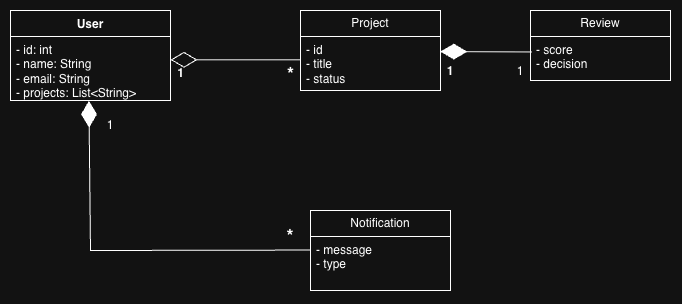

The diagram above was exported from draw.io. Its source (the exported page's mxGraphModel, read from the mxfile embedded in the PNG):
<mxGraphModel dx="1013" dy="569" grid="1" gridSize="10" guides="1" tooltips="1" connect="1" arrows="1" fold="1" page="1" pageScale="1" pageWidth="827" pageHeight="1169" math="0" shadow="0">
  <root>
    <mxCell id="0" />
    <mxCell id="1" parent="0" />
    <mxCell id="I64NrWcgJHx1FZ7AJ6No-1" parent="1" style="swimlane;fontStyle=1;align=center;verticalAlign=top;childLayout=stackLayout;horizontal=1;startSize=26;horizontalStack=0;resizeParent=1;resizeParentMax=0;resizeLast=0;collapsible=1;marginBottom=0;whiteSpace=wrap;html=1;" value="User" vertex="1">
      <mxGeometry height="90" width="160" x="40" y="60" as="geometry" />
    </mxCell>
    <mxCell id="I64NrWcgJHx1FZ7AJ6No-2" parent="I64NrWcgJHx1FZ7AJ6No-1" style="text;strokeColor=none;fillColor=none;align=left;verticalAlign=top;spacingLeft=4;spacingRight=4;overflow=hidden;rotatable=0;points=[[0,0.5],[1,0.5]];portConstraint=eastwest;whiteSpace=wrap;html=1;" value="- id: int&lt;div&gt;- name: String&lt;br&gt;- email: String&lt;br&gt;- projects: List&amp;lt;String&amp;gt;&lt;/div&gt;" vertex="1">
      <mxGeometry height="64" width="160" y="26" as="geometry" />
    </mxCell>
    <mxCell id="I64NrWcgJHx1FZ7AJ6No-9" parent="1" style="swimlane;fontStyle=0;childLayout=stackLayout;horizontal=1;startSize=26;fillColor=none;horizontalStack=0;resizeParent=1;resizeParentMax=0;resizeLast=0;collapsible=1;marginBottom=0;whiteSpace=wrap;html=1;" value="Project" vertex="1">
      <mxGeometry height="80" width="140" x="330" y="60" as="geometry" />
    </mxCell>
    <mxCell id="I64NrWcgJHx1FZ7AJ6No-10" parent="I64NrWcgJHx1FZ7AJ6No-9" style="text;strokeColor=none;fillColor=none;align=left;verticalAlign=top;spacingLeft=4;spacingRight=4;overflow=hidden;rotatable=0;points=[[0,0.5],[1,0.5]];portConstraint=eastwest;whiteSpace=wrap;html=1;" value="- id&lt;div&gt;- title&lt;/div&gt;&lt;div&gt;- status&lt;/div&gt;" vertex="1">
      <mxGeometry height="54" width="140" y="26" as="geometry" />
    </mxCell>
    <mxCell id="I64NrWcgJHx1FZ7AJ6No-18" parent="1" style="text;align=center;fontStyle=1;verticalAlign=middle;spacingLeft=3;spacingRight=3;strokeColor=none;rotatable=0;points=[[0,0.5],[1,0.5]];portConstraint=eastwest;html=1;" value="1" vertex="1">
      <mxGeometry height="26" width="80" x="170" y="110" as="geometry" />
    </mxCell>
    <mxCell id="I64NrWcgJHx1FZ7AJ6No-21" parent="1" style="text;align=center;fontStyle=1;verticalAlign=middle;spacingLeft=3;spacingRight=3;strokeColor=none;rotatable=0;points=[[0,0.5],[1,0.5]];portConstraint=eastwest;html=1;" value="&lt;font style=&quot;font-size: 18px;&quot;&gt;*&lt;/font&gt;" vertex="1">
      <mxGeometry height="26" width="80" x="280" y="110" as="geometry" />
    </mxCell>
    <mxCell id="I64NrWcgJHx1FZ7AJ6No-22" parent="1" style="swimlane;fontStyle=0;childLayout=stackLayout;horizontal=1;startSize=26;fillColor=none;horizontalStack=0;resizeParent=1;resizeParentMax=0;resizeLast=0;collapsible=1;marginBottom=0;whiteSpace=wrap;html=1;" value="Review" vertex="1">
      <mxGeometry height="70" width="140" x="560" y="60" as="geometry" />
    </mxCell>
    <mxCell id="I64NrWcgJHx1FZ7AJ6No-23" parent="I64NrWcgJHx1FZ7AJ6No-22" style="text;strokeColor=none;fillColor=none;align=left;verticalAlign=top;spacingLeft=4;spacingRight=4;overflow=hidden;rotatable=0;points=[[0,0.5],[1,0.5]];portConstraint=eastwest;whiteSpace=wrap;html=1;" value="- score&lt;br&gt;- decision" vertex="1">
      <mxGeometry height="44" width="140" y="26" as="geometry" />
    </mxCell>
    <mxCell id="I64NrWcgJHx1FZ7AJ6No-28" edge="1" parent="1" source="I64NrWcgJHx1FZ7AJ6No-23" style="endArrow=diamondThin;endFill=1;endSize=24;html=1;rounded=0;exitX=0.007;exitY=0.351;exitDx=0;exitDy=0;exitPerimeter=0;entryX=0.999;entryY=0.279;entryDx=0;entryDy=0;entryPerimeter=0;" target="I64NrWcgJHx1FZ7AJ6No-10" value="">
      <mxGeometry relative="1" width="160" as="geometry">
        <mxPoint x="580" y="104.55000000000001" as="sourcePoint" />
        <mxPoint x="480" y="210" as="targetPoint" />
      </mxGeometry>
    </mxCell>
    <mxCell id="I64NrWcgJHx1FZ7AJ6No-29" parent="1" style="text;html=1;whiteSpace=wrap;strokeColor=none;fillColor=none;align=center;verticalAlign=middle;rounded=0;" value="&lt;span style=&quot;font-weight: 700; text-wrap-mode: nowrap;&quot;&gt;1&lt;/span&gt;" vertex="1">
      <mxGeometry height="30" width="60" x="450" y="106" as="geometry" />
    </mxCell>
    <mxCell id="I64NrWcgJHx1FZ7AJ6No-30" parent="1" style="text;html=1;whiteSpace=wrap;strokeColor=none;fillColor=none;align=center;verticalAlign=middle;rounded=0;" value="1" vertex="1">
      <mxGeometry height="30" width="60" x="520" y="106" as="geometry" />
    </mxCell>
    <mxCell id="I64NrWcgJHx1FZ7AJ6No-31" parent="1" style="swimlane;fontStyle=0;childLayout=stackLayout;horizontal=1;startSize=26;fillColor=none;horizontalStack=0;resizeParent=1;resizeParentMax=0;resizeLast=0;collapsible=1;marginBottom=0;whiteSpace=wrap;html=1;" value="Notification" vertex="1">
      <mxGeometry height="80" width="140" x="340" y="260" as="geometry" />
    </mxCell>
    <mxCell id="I64NrWcgJHx1FZ7AJ6No-32" parent="I64NrWcgJHx1FZ7AJ6No-31" style="text;strokeColor=none;fillColor=none;align=left;verticalAlign=top;spacingLeft=4;spacingRight=4;overflow=hidden;rotatable=0;points=[[0,0.5],[1,0.5]];portConstraint=eastwest;whiteSpace=wrap;html=1;" value="- message&lt;div&gt;- type&lt;/div&gt;" vertex="1">
      <mxGeometry height="54" width="140" y="26" as="geometry" />
    </mxCell>
    <mxCell id="I64NrWcgJHx1FZ7AJ6No-35" edge="1" parent="1" style="endArrow=diamondThin;endFill=0;endSize=24;html=1;rounded=0;" value="">
      <mxGeometry relative="1" width="160" as="geometry">
        <mxPoint x="330" y="109.28999999999999" as="sourcePoint" />
        <mxPoint x="200" y="109.28999999999999" as="targetPoint" />
      </mxGeometry>
    </mxCell>
    <mxCell id="I64NrWcgJHx1FZ7AJ6No-36" edge="1" parent="1" source="I64NrWcgJHx1FZ7AJ6No-32" style="endArrow=diamondThin;endFill=1;endSize=24;html=1;rounded=0;entryX=0.49;entryY=1.004;entryDx=0;entryDy=0;entryPerimeter=0;exitX=0.004;exitY=0.251;exitDx=0;exitDy=0;exitPerimeter=0;" target="I64NrWcgJHx1FZ7AJ6No-2" value="">
      <mxGeometry relative="1" width="160" as="geometry">
        <Array as="points">
          <mxPoint x="120" y="300" />
        </Array>
        <mxPoint x="120" y="300" as="sourcePoint" />
        <mxPoint x="280" y="280" as="targetPoint" />
      </mxGeometry>
    </mxCell>
    <mxCell id="I64NrWcgJHx1FZ7AJ6No-37" parent="1" style="text;html=1;whiteSpace=wrap;strokeColor=none;fillColor=none;align=center;verticalAlign=middle;rounded=0;" value="1" vertex="1">
      <mxGeometry height="30" width="60" x="110" y="160" as="geometry" />
    </mxCell>
    <mxCell id="I64NrWcgJHx1FZ7AJ6No-38" parent="1" style="text;html=1;whiteSpace=wrap;strokeColor=none;fillColor=none;align=center;verticalAlign=middle;rounded=0;" value="&lt;b&gt;&lt;font style=&quot;font-size: 18px;&quot;&gt;*&lt;/font&gt;&lt;/b&gt;" vertex="1">
      <mxGeometry height="30" width="60" x="290" y="270" as="geometry" />
    </mxCell>
  </root>
</mxGraphModel>